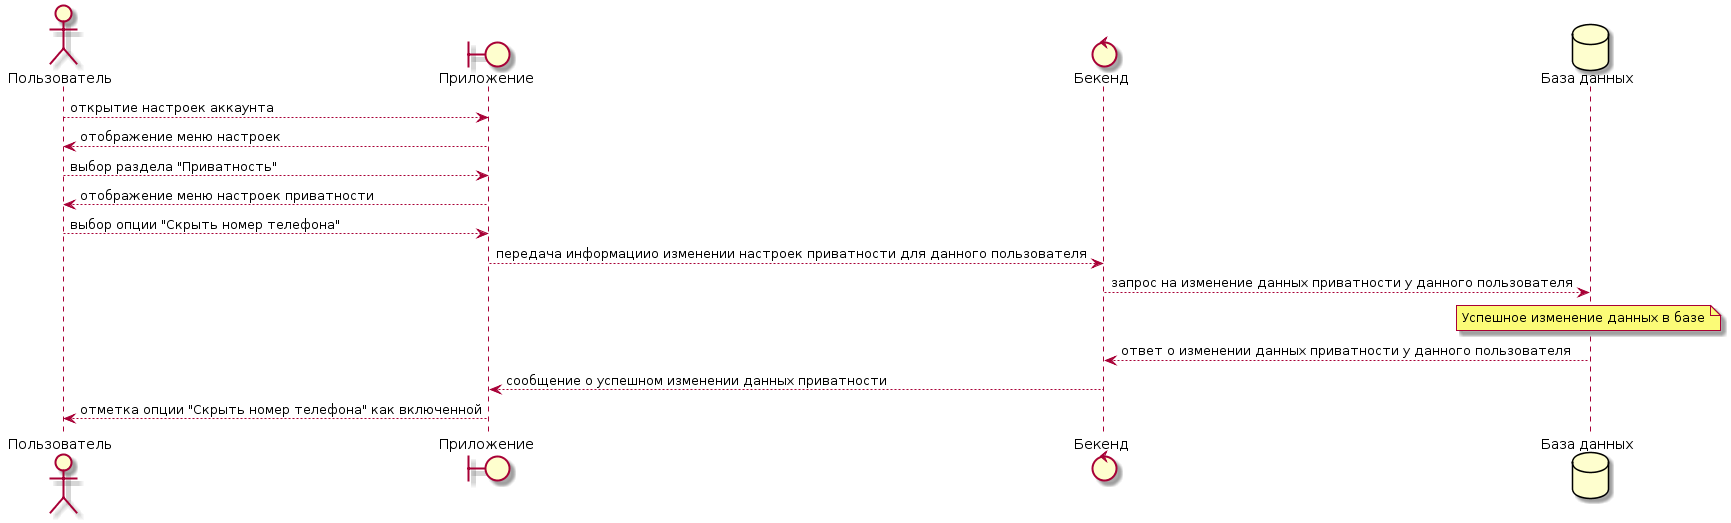

The diagram above was rendered by PlantUML. Its source (embedded in the PNG):
@startuml
actor Пользователь as User
boundary Приложение as GUI
control Бекенд as Server
database "База данных" as DB

User-->GUI: открытие настроек аккаунта
GUI-->User: отображение меню настроек
User-->GUI: выбор раздела "Приватность"
GUI-->User: отображение меню настроек приватности
User-->GUI: выбор опции "Скрыть номер телефона"
GUI-->Server: передача информациио изменении настроек приватности для данного пользователя
Server-->DB: запрос на изменение данных приватности у данного пользователя
note over DB: Успешное изменение данных в базе
DB-->Server: ответ о изменении данных приватности у данного пользователя
Server-->GUI: сообщение о успешном изменении данных приватности
GUI-->User: отметка опции "Скрыть номер телефона" как включенной
@enduml